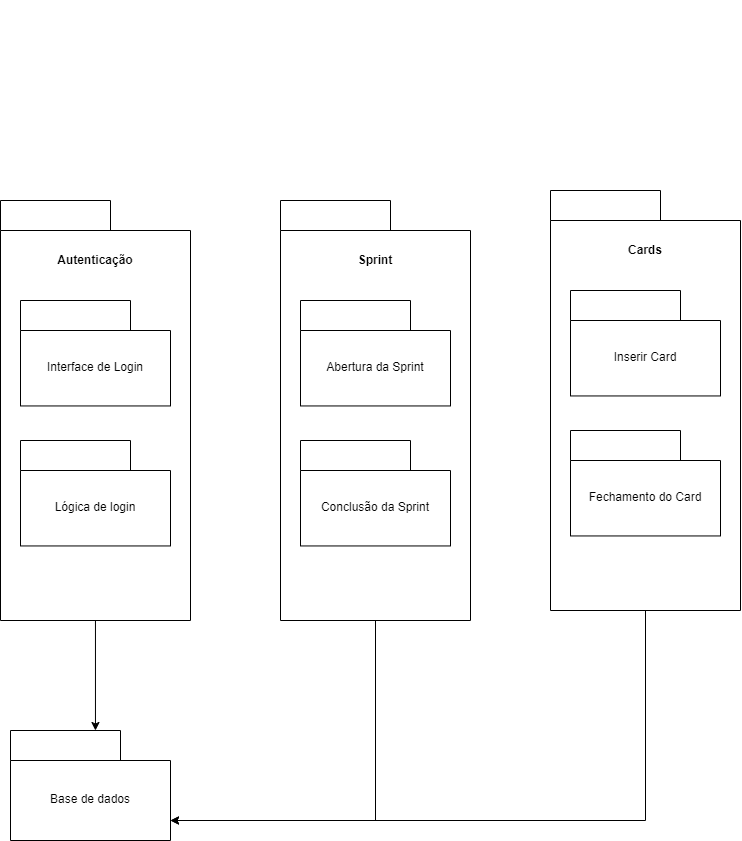

The diagram above was exported from draw.io. Its source (the exported page's mxGraphModel, read from the mxfile embedded in the PNG):
<mxGraphModel dx="1600" dy="1783" grid="1" gridSize="10" guides="1" tooltips="1" connect="1" arrows="1" fold="1" page="1" pageScale="1" pageWidth="850" pageHeight="1100" math="0" shadow="0">
  <root>
    <mxCell id="0" />
    <mxCell id="1" parent="0" />
    <mxCell id="Di-jFYtSvey8VxAlDp1h-12" value="" style="shape=folder;fontStyle=1;tabWidth=110;tabHeight=30;tabPosition=left;html=1;boundedLbl=1;labelInHeader=1;container=1;collapsible=0;whiteSpace=wrap;" vertex="1" parent="1">
      <mxGeometry x="180" y="60" width="190" height="420" as="geometry" />
    </mxCell>
    <mxCell id="Di-jFYtSvey8VxAlDp1h-13" value="&lt;b&gt;Autenticação&lt;/b&gt;" style="html=1;strokeColor=none;resizeWidth=1;resizeHeight=1;fillColor=none;part=1;connectable=0;allowArrows=0;deletable=0;whiteSpace=wrap;" vertex="1" parent="Di-jFYtSvey8VxAlDp1h-12">
      <mxGeometry width="190" height="59.99999999999999" relative="1" as="geometry">
        <mxPoint y="30" as="offset" />
      </mxGeometry>
    </mxCell>
    <mxCell id="Di-jFYtSvey8VxAlDp1h-14" value="" style="shape=folder;fontStyle=1;tabWidth=110;tabHeight=30;tabPosition=left;html=1;boundedLbl=1;labelInHeader=1;container=1;collapsible=0;whiteSpace=wrap;" vertex="1" parent="Di-jFYtSvey8VxAlDp1h-12">
      <mxGeometry x="20" y="100" width="150" height="105.45" as="geometry" />
    </mxCell>
    <mxCell id="Di-jFYtSvey8VxAlDp1h-15" value="Interface de Login" style="html=1;strokeColor=none;resizeWidth=1;resizeHeight=1;fillColor=none;part=1;connectable=0;allowArrows=0;deletable=0;whiteSpace=wrap;" vertex="1" parent="Di-jFYtSvey8VxAlDp1h-14">
      <mxGeometry width="150" height="73.81500000000001" relative="1" as="geometry">
        <mxPoint y="30" as="offset" />
      </mxGeometry>
    </mxCell>
    <mxCell id="Di-jFYtSvey8VxAlDp1h-16" value="" style="shape=folder;fontStyle=1;tabWidth=110;tabHeight=30;tabPosition=left;html=1;boundedLbl=1;labelInHeader=1;container=1;collapsible=0;whiteSpace=wrap;" vertex="1" parent="Di-jFYtSvey8VxAlDp1h-12">
      <mxGeometry x="20" y="240" width="150" height="105.45" as="geometry" />
    </mxCell>
    <mxCell id="Di-jFYtSvey8VxAlDp1h-17" value="Lógica de login" style="html=1;strokeColor=none;resizeWidth=1;resizeHeight=1;fillColor=none;part=1;connectable=0;allowArrows=0;deletable=0;whiteSpace=wrap;" vertex="1" parent="Di-jFYtSvey8VxAlDp1h-16">
      <mxGeometry width="150" height="73.81500000000001" relative="1" as="geometry">
        <mxPoint y="30" as="offset" />
      </mxGeometry>
    </mxCell>
    <mxCell id="Di-jFYtSvey8VxAlDp1h-18" value="&lt;b&gt;Login&lt;/b&gt;" style="html=1;strokeColor=none;resizeWidth=1;resizeHeight=1;fillColor=none;part=1;connectable=0;allowArrows=0;deletable=0;whiteSpace=wrap;" vertex="1" parent="1">
      <mxGeometry x="460" y="80" width="190" height="59.99999999999999" as="geometry" />
    </mxCell>
    <mxCell id="Di-jFYtSvey8VxAlDp1h-23" value="" style="shape=folder;fontStyle=1;tabWidth=110;tabHeight=30;tabPosition=left;html=1;boundedLbl=1;labelInHeader=1;container=1;collapsible=0;whiteSpace=wrap;" vertex="1" parent="1">
      <mxGeometry x="460" y="60" width="190" height="420" as="geometry" />
    </mxCell>
    <mxCell id="Di-jFYtSvey8VxAlDp1h-24" value="&lt;b&gt;Sprint&lt;/b&gt;" style="html=1;strokeColor=none;resizeWidth=1;resizeHeight=1;fillColor=none;part=1;connectable=0;allowArrows=0;deletable=0;whiteSpace=wrap;" vertex="1" parent="Di-jFYtSvey8VxAlDp1h-23">
      <mxGeometry width="190" height="59.99999999999999" relative="1" as="geometry">
        <mxPoint y="30" as="offset" />
      </mxGeometry>
    </mxCell>
    <mxCell id="Di-jFYtSvey8VxAlDp1h-25" value="" style="shape=folder;fontStyle=1;tabWidth=110;tabHeight=30;tabPosition=left;html=1;boundedLbl=1;labelInHeader=1;container=1;collapsible=0;whiteSpace=wrap;" vertex="1" parent="Di-jFYtSvey8VxAlDp1h-23">
      <mxGeometry x="20" y="100" width="150" height="105.45" as="geometry" />
    </mxCell>
    <mxCell id="Di-jFYtSvey8VxAlDp1h-26" value="Abertura da Sprint" style="html=1;strokeColor=none;resizeWidth=1;resizeHeight=1;fillColor=none;part=1;connectable=0;allowArrows=0;deletable=0;whiteSpace=wrap;" vertex="1" parent="Di-jFYtSvey8VxAlDp1h-25">
      <mxGeometry width="150" height="73.81500000000001" relative="1" as="geometry">
        <mxPoint y="30" as="offset" />
      </mxGeometry>
    </mxCell>
    <mxCell id="Di-jFYtSvey8VxAlDp1h-27" value="" style="shape=folder;fontStyle=1;tabWidth=110;tabHeight=30;tabPosition=left;html=1;boundedLbl=1;labelInHeader=1;container=1;collapsible=0;whiteSpace=wrap;" vertex="1" parent="Di-jFYtSvey8VxAlDp1h-23">
      <mxGeometry x="20" y="240" width="150" height="105.45" as="geometry" />
    </mxCell>
    <mxCell id="Di-jFYtSvey8VxAlDp1h-28" value="Conclusão da Sprint" style="html=1;strokeColor=none;resizeWidth=1;resizeHeight=1;fillColor=none;part=1;connectable=0;allowArrows=0;deletable=0;whiteSpace=wrap;" vertex="1" parent="Di-jFYtSvey8VxAlDp1h-27">
      <mxGeometry width="150" height="73.81500000000001" relative="1" as="geometry">
        <mxPoint y="30" as="offset" />
      </mxGeometry>
    </mxCell>
    <mxCell id="Di-jFYtSvey8VxAlDp1h-29" value="" style="shape=folder;fontStyle=1;tabWidth=110;tabHeight=30;tabPosition=left;html=1;boundedLbl=1;labelInHeader=1;container=1;collapsible=0;whiteSpace=wrap;" vertex="1" parent="1">
      <mxGeometry x="190" y="590" width="160" height="110" as="geometry" />
    </mxCell>
    <mxCell id="Di-jFYtSvey8VxAlDp1h-30" value="Base de dados" style="html=1;strokeColor=none;resizeWidth=1;resizeHeight=1;fillColor=none;part=1;connectable=0;allowArrows=0;deletable=0;whiteSpace=wrap;" vertex="1" parent="Di-jFYtSvey8VxAlDp1h-29">
      <mxGeometry width="160" height="77" relative="1" as="geometry">
        <mxPoint y="30" as="offset" />
      </mxGeometry>
    </mxCell>
    <mxCell id="Di-jFYtSvey8VxAlDp1h-31" value="" style="html=1;strokeColor=none;resizeWidth=1;resizeHeight=1;fillColor=none;part=1;connectable=0;allowArrows=0;deletable=0;whiteSpace=wrap;" vertex="1" parent="1">
      <mxGeometry x="530" y="-140" width="190" height="59.99999999999999" as="geometry" />
    </mxCell>
    <mxCell id="Di-jFYtSvey8VxAlDp1h-32" value="" style="shape=folder;fontStyle=1;tabWidth=110;tabHeight=30;tabPosition=left;html=1;boundedLbl=1;labelInHeader=1;container=1;collapsible=0;whiteSpace=wrap;" vertex="1" parent="1">
      <mxGeometry x="730" y="50" width="190" height="420" as="geometry" />
    </mxCell>
    <mxCell id="Di-jFYtSvey8VxAlDp1h-33" value="&lt;b&gt;Cards&lt;/b&gt;" style="html=1;strokeColor=none;resizeWidth=1;resizeHeight=1;fillColor=none;part=1;connectable=0;allowArrows=0;deletable=0;whiteSpace=wrap;" vertex="1" parent="Di-jFYtSvey8VxAlDp1h-32">
      <mxGeometry width="190" height="59.99999999999999" relative="1" as="geometry">
        <mxPoint y="30" as="offset" />
      </mxGeometry>
    </mxCell>
    <mxCell id="Di-jFYtSvey8VxAlDp1h-34" value="" style="shape=folder;fontStyle=1;tabWidth=110;tabHeight=30;tabPosition=left;html=1;boundedLbl=1;labelInHeader=1;container=1;collapsible=0;whiteSpace=wrap;" vertex="1" parent="Di-jFYtSvey8VxAlDp1h-32">
      <mxGeometry x="20" y="100" width="150" height="105.45" as="geometry" />
    </mxCell>
    <mxCell id="Di-jFYtSvey8VxAlDp1h-35" value="Inserir Card" style="html=1;strokeColor=none;resizeWidth=1;resizeHeight=1;fillColor=none;part=1;connectable=0;allowArrows=0;deletable=0;whiteSpace=wrap;" vertex="1" parent="Di-jFYtSvey8VxAlDp1h-34">
      <mxGeometry width="150" height="73.81500000000001" relative="1" as="geometry">
        <mxPoint y="30" as="offset" />
      </mxGeometry>
    </mxCell>
    <mxCell id="Di-jFYtSvey8VxAlDp1h-36" value="" style="shape=folder;fontStyle=1;tabWidth=110;tabHeight=30;tabPosition=left;html=1;boundedLbl=1;labelInHeader=1;container=1;collapsible=0;whiteSpace=wrap;" vertex="1" parent="Di-jFYtSvey8VxAlDp1h-32">
      <mxGeometry x="20" y="240" width="150" height="105.45" as="geometry" />
    </mxCell>
    <mxCell id="Di-jFYtSvey8VxAlDp1h-37" value="Fechamento do Card" style="html=1;strokeColor=none;resizeWidth=1;resizeHeight=1;fillColor=none;part=1;connectable=0;allowArrows=0;deletable=0;whiteSpace=wrap;" vertex="1" parent="Di-jFYtSvey8VxAlDp1h-36">
      <mxGeometry width="150" height="73.81500000000001" relative="1" as="geometry">
        <mxPoint y="30" as="offset" />
      </mxGeometry>
    </mxCell>
    <mxCell id="Di-jFYtSvey8VxAlDp1h-38" style="edgeStyle=orthogonalEdgeStyle;rounded=0;orthogonalLoop=1;jettySize=auto;html=1;entryX=0;entryY=0;entryDx=160;entryDy=90;entryPerimeter=0;" edge="1" parent="1" source="Di-jFYtSvey8VxAlDp1h-32" target="Di-jFYtSvey8VxAlDp1h-29">
      <mxGeometry relative="1" as="geometry">
        <Array as="points">
          <mxPoint x="825" y="680" />
        </Array>
      </mxGeometry>
    </mxCell>
    <mxCell id="Di-jFYtSvey8VxAlDp1h-40" style="edgeStyle=orthogonalEdgeStyle;rounded=0;orthogonalLoop=1;jettySize=auto;html=1;entryX=0;entryY=0;entryDx=160;entryDy=90;entryPerimeter=0;" edge="1" parent="1" source="Di-jFYtSvey8VxAlDp1h-23" target="Di-jFYtSvey8VxAlDp1h-29">
      <mxGeometry relative="1" as="geometry">
        <Array as="points">
          <mxPoint x="555" y="680" />
        </Array>
      </mxGeometry>
    </mxCell>
    <mxCell id="Di-jFYtSvey8VxAlDp1h-42" style="edgeStyle=orthogonalEdgeStyle;rounded=0;orthogonalLoop=1;jettySize=auto;html=1;entryX=0.531;entryY=0;entryDx=0;entryDy=0;entryPerimeter=0;" edge="1" parent="1" source="Di-jFYtSvey8VxAlDp1h-12" target="Di-jFYtSvey8VxAlDp1h-29">
      <mxGeometry relative="1" as="geometry" />
    </mxCell>
  </root>
</mxGraphModel>